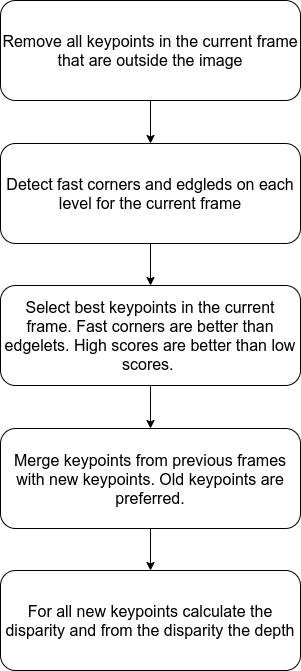

The diagram above was exported from draw.io. Its source (the exported page's mxGraphModel, read from the mxfile embedded in the PNG):
<mxGraphModel dx="1420" dy="753" grid="1" gridSize="10" guides="1" tooltips="1" connect="1" arrows="1" fold="1" page="1" pageScale="1" pageWidth="827" pageHeight="1169" math="0" shadow="0">
  <root>
    <mxCell id="0" />
    <mxCell id="1" parent="0" />
    <mxCell id="2" style="edgeStyle=orthogonalEdgeStyle;rounded=0;orthogonalLoop=1;jettySize=auto;html=1;entryX=0.5;entryY=0;entryDx=0;entryDy=0;" edge="1" source="3" target="7" parent="1">
      <mxGeometry relative="1" as="geometry" />
    </mxCell>
    <mxCell id="3" value="Detect fast corners and edgleds on each level for the current frame" style="rounded=1;whiteSpace=wrap;html=1;fontSize=12;glass=0;strokeWidth=1;shadow=0;" vertex="1" parent="1">
      <mxGeometry x="160" y="223" width="300" height="100" as="geometry" />
    </mxCell>
    <mxCell id="4" style="edgeStyle=orthogonalEdgeStyle;rounded=0;orthogonalLoop=1;jettySize=auto;html=1;entryX=0.5;entryY=0;entryDx=0;entryDy=0;" edge="1" source="5" target="3" parent="1">
      <mxGeometry relative="1" as="geometry" />
    </mxCell>
    <mxCell id="5" value="Remove all keypoints in the current frame that are outside the image" style="rounded=1;whiteSpace=wrap;html=1;fontSize=12;glass=0;strokeWidth=1;shadow=0;" vertex="1" parent="1">
      <mxGeometry x="160" y="80" width="300" height="100" as="geometry" />
    </mxCell>
    <mxCell id="6" style="edgeStyle=orthogonalEdgeStyle;rounded=0;orthogonalLoop=1;jettySize=auto;html=1;" edge="1" source="7" target="9" parent="1">
      <mxGeometry relative="1" as="geometry" />
    </mxCell>
    <mxCell id="7" value="Select best keypoints in the current frame. Fast corners are better than edgelets. High scores are better than low scores.&amp;nbsp;" style="rounded=1;whiteSpace=wrap;html=1;fontSize=12;glass=0;strokeWidth=1;shadow=0;" vertex="1" parent="1">
      <mxGeometry x="160" y="365" width="300" height="100" as="geometry" />
    </mxCell>
    <mxCell id="8" style="edgeStyle=orthogonalEdgeStyle;rounded=0;orthogonalLoop=1;jettySize=auto;html=1;entryX=0.5;entryY=0;entryDx=0;entryDy=0;" edge="1" source="9" target="11" parent="1">
      <mxGeometry relative="1" as="geometry" />
    </mxCell>
    <mxCell id="9" value="Merge keypoints from previous frames with new keypoints. Old keypoints are preferred." style="rounded=1;whiteSpace=wrap;html=1;fontSize=12;glass=0;strokeWidth=1;shadow=0;" vertex="1" parent="1">
      <mxGeometry x="160" y="508" width="300" height="100" as="geometry" />
    </mxCell>
    <mxCell id="10" style="edgeStyle=orthogonalEdgeStyle;rounded=0;orthogonalLoop=1;jettySize=auto;html=1;exitX=0.5;exitY=1;exitDx=0;exitDy=0;" edge="1" parent="1">
      <mxGeometry relative="1" as="geometry">
        <mxPoint x="260" y="660" as="sourcePoint" />
        <mxPoint x="260" y="660" as="targetPoint" />
      </mxGeometry>
    </mxCell>
    <mxCell id="11" value="For all new keypoints calculate the disparity and from the disparity the depth" style="rounded=1;whiteSpace=wrap;html=1;fontSize=12;glass=0;strokeWidth=1;shadow=0;" vertex="1" parent="1">
      <mxGeometry x="160" y="650" width="300" height="100" as="geometry" />
    </mxCell>
  </root>
</mxGraphModel>